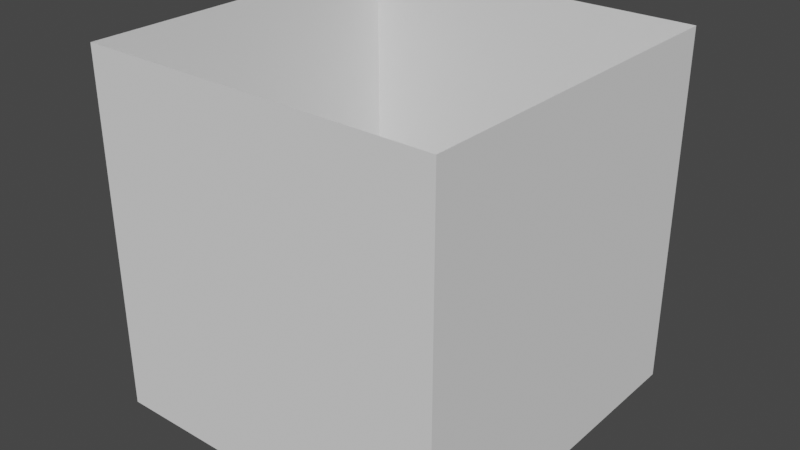 # Source: gizmoEffectBox.blend  (saved by Blender 3.0.42; exported with 4.5.12 LTS)
import bpy
from mathutils import Matrix  # noqa: F401  (used for matrix-valued properties, if any)

bpy.ops.wm.read_factory_settings(use_empty=True)
scene = bpy.context.scene
scene.name = 'Scene'

# ---- collections
col_collection = bpy.data.collections.new('Collection'); scene.collection.children.link(col_collection)

# ---- world
world_world = bpy.data.worlds.new('World'); scene.world = world_world
world_world.use_nodes = True; world_world.node_tree.nodes.clear()
_N = world_world.node_tree.nodes; _L = world_world.node_tree.links
n0 = _N.new('ShaderNodeOutputWorld'); n0.name = 'World Output'; n0.location = (300, 300)
n1 = _N.new('ShaderNodeBackground'); n1.name = 'Background'; n1.location = (10, 300)
n1.inputs[0].default_value = (0.05088, 0.05088, 0.05088, 1.0)
_L.new(n1.outputs[0], n0.inputs[0])
n0.is_active_output = True
world_world.color = (0.05088, 0.05088, 0.05088)
world_world.use_sun_shadow = False
world_world.sun_shadow_jitter_overblur = 0.0

# ---- meshes
me_gizmoeffectbox = bpy.data.meshes.new('gizmoEffectBox')
me_gizmoeffectbox.from_pydata([(1.0, 1.0, 1.0), (1.0, 1.0, -1.0), (1.0, -1.0, 1.0), (1.0, -1.0, -1.0), (-1.0, 1.0, 1.0), (-1.0, 1.0, -1.0), (-1.0, -1.0, 1.0), (-1.0, -1.0, -1.0)], [], [(3, 2, 6, 7), (7, 6, 4, 5), (1, 0, 2, 3), (5, 4, 0, 1)])
_uv = me_gizmoeffectbox.uv_layers.new(name='UVMap')
_uv.uv.foreach_set('vector', [1.0, 1.192e-07, 1.0, 0.9999, 1.121e-07, 0.9999, -1.121e-07, 5.96e-08, 0.9999, 9.998e-05, 0.9999, 0.9999, 0.0, 0.9999, 9.998e-05, 0.0, 0.9998, 1.788e-07, 0.9999, 0.9998, 0.0, 0.9999, 0.0, 5.96e-08, 0.9999, 9.998e-05, 0.9999, 0.9999, 0.0001002, 0.9999, 9.998e-05, 0.0001001])
me_gizmoeffectbox.materials.append(None)
me_gizmoeffectbox.use_remesh_preserve_volume = False
me_gizmoeffectbox.use_remesh_preserve_attributes = False
me_gizmoeffectbox.use_mirror_vertex_groups = False
me_gizmoeffectbox.update()

# ---- objects
ob_gizmoeffectbox = bpy.data.objects.new('gizmoEffectBox', me_gizmoeffectbox)

# ---- transforms, parenting, visibility, modifiers, constraints
ob_gizmoeffectbox.location = (0.0, 0.0, 0.0)
ob_gizmoeffectbox.lock_rotations_4d = False
ob_gizmoeffectbox.empty_display_type = 'ARROWS'
ob_gizmoeffectbox.lineart.crease_threshold = 0.0

# ---- collection membership
col_collection.objects.link(ob_gizmoeffectbox)

# ---- scene / render settings (as saved in the file)
scene.frame_start = 1; scene.frame_end = 250; scene.frame_set(1)
scene.render.engine = 'BLENDER_EEVEE_NEXT'
scene.cycles.sampling_pattern = 'TABULATED_SOBOL'
scene.cycles.use_light_tree = False
scene.view_settings.view_transform = 'Filmic'
bpy.context.view_layer.update()

# ---- added for rendering (the .blend has no active camera and no usable light): camera, sun
cam_auto = bpy.data.cameras.new('AutoCamera')
cam_auto.lens = 50.0
cam_auto.sensor_width = 36.0
cam_auto.clip_end = 1000.0
ob_auto_camera = bpy.data.objects.new('AutoCamera', cam_auto)
scene.collection.objects.link(ob_auto_camera)
ob_auto_camera.location = (3.20507, -3.84609, 2.56406)
ob_auto_camera.rotation_euler = (1.09748, -7.21219e-08, 0.694738)
scene.camera = ob_auto_camera
light_auto_sun = bpy.data.lights.new('AutoSun', 'SUN')
light_auto_sun.energy = 3.0
light_auto_sun.angle = 0.0523599
ob_auto_sun = bpy.data.objects.new('AutoSun', light_auto_sun)
scene.collection.objects.link(ob_auto_sun)
ob_auto_sun.rotation_euler = (0.872665, 0.174533, 0.523599)
bpy.context.view_layer.update()
